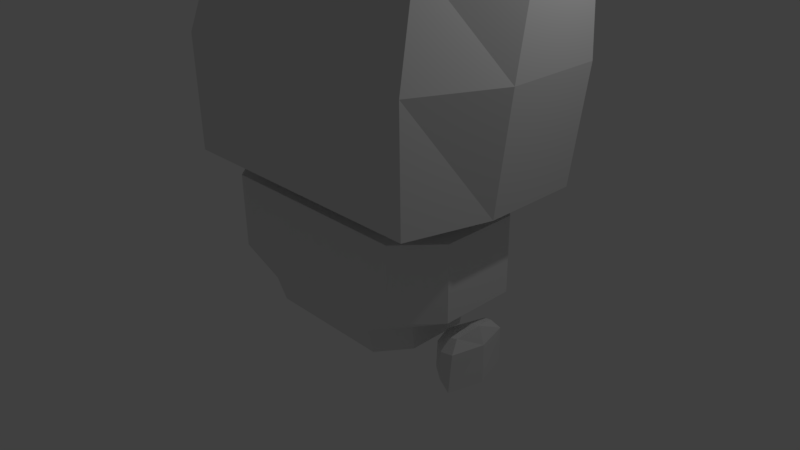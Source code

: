 # Source: Robot.blend  (saved by Blender 2.77.0; exported with 4.5.12 LTS)
import bpy
from mathutils import Matrix  # noqa: F401  (used for matrix-valued properties, if any)

bpy.ops.wm.read_factory_settings(use_empty=True)
scene = bpy.context.scene
scene.name = 'Scene'

# ---- collections
col_collection_1 = bpy.data.collections.new('Collection 1'); scene.collection.children.link(col_collection_1)

# ---- materials (node trees are filled in below, after node groups)
mat_material = bpy.data.materials.new('Material')
mat_material.alpha_threshold = 0.0
mat_material.use_transparent_shadow = False
mat_material.roughness = 0.5
mat_material.line_color = (0.0, 0.0, 0.0, 1.0)

# ---- material node trees

# ---- world
world_world = bpy.data.worlds.new('World'); scene.world = world_world
world_world.color = (0.05088, 0.05088, 0.05088)
world_world.use_sun_shadow = False
world_world.sun_shadow_jitter_overblur = 0.0
world_world.cycles.sampling_method = 'MANUAL'

# ---- cameras
cam_camera = bpy.data.cameras.new('Camera')
cam_camera.clip_end = 100.0
cam_camera.lens = 35.0
cam_camera.sensor_width = 32.0
cam_camera.sensor_height = 18.0
cam_camera.ortho_scale = 7.314
cam_camera.dof.focus_distance = 0.0
cam_camera.dof.aperture_fstop = 128.0

# ---- lights
light_lamp = bpy.data.lights.new('Lamp', 'POINT')
light_lamp.transmission_factor = 0.0
light_lamp.cutoff_distance = 30.0
light_lamp.energy = 100.0
light_lamp.shadow_buffer_clip_start = 1.001
light_lamp.shadow_soft_size = 0.1
light_lamp.shadow_maximum_resolution = 0.006
light_lamp.use_absolute_resolution = True

# ---- meshes
me_cube_002 = bpy.data.meshes.new('Cube.002')
me_cube_002.from_pydata([(1.646, 0.308, -0.35), (1.728, -5.662e-08, -0.2603), (1.646, -0.308, -0.35), (1.294, 2.98e-08, -0.8628), (1.432, 0.3, -0.8628), (1.432, -0.3, -0.8628), (1.322, -5.215e-08, -0.5128), (1.431, -0.28, -0.5128), (1.431, 0.28, -0.5128), (1.909, 7.947e-08, -0.9963), (1.777, 0.45, -0.9963), (1.777, -0.45, -0.9963), (1.91, -4.346e-08, -0.4713), (1.802, -0.42, -0.4713), (1.802, 0.42, -0.4713), (1.832, -5.735e-08, -0.2376), (1.756, -0.294, -0.3237), (1.756, 0.294, -0.3237), (1.539, 0.28, -0.4389), (1.539, -0.28, -0.4389), (1.501, -5.588e-08, -0.3826), (1.631, -0.363, -0.4313), (1.616, -0.413, -0.5125), (1.616, -0.424, -0.8975), (1.631, 0.363, -0.4313), (1.616, 0.413, -0.5125), (1.616, 0.424, -0.8975)], [], [(6, 3, 5, 7), (8, 4, 3, 6), (18, 8, 6, 20), (20, 6, 7, 19), (12, 13, 11, 9), (14, 12, 9, 10), (1, 2, 16, 15), (12, 15, 16, 13), (14, 17, 15, 12), (0, 1, 15, 17), (1, 20, 19, 2), (0, 18, 20, 1), (17, 14, 25, 24), (22, 13, 16, 21), (23, 11, 13, 22), (8, 25, 26, 4), (24, 25, 8, 18), (25, 14, 10, 26), (5, 23, 22, 7), (7, 22, 21, 19), (16, 2, 21), (19, 21, 2), (0, 24, 18), (17, 24, 0)])
me_cube_002.materials.append(mat_material)
me_cube_002.use_remesh_preserve_volume = False
me_cube_002.use_remesh_preserve_attributes = False
me_cube_002.use_mirror_vertex_groups = False
me_cube_002.update()
me_cylinder_001 = bpy.data.meshes.new('Cylinder.001')
me_cylinder_001.from_pydata([(0.0, 1.0, 0.0), (0.0, 1.0, 1.0), (0.7071, 0.7071, 0.0), (0.7071, 0.7071, 1.0), (1.0, -4.371e-08, 0.0), (1.0, -4.371e-08, 1.0), (0.7071, -0.7071, 0.0), (0.7071, -0.7071, 1.0), (-8.742e-08, -1.0, 0.0), (-8.742e-08, -1.0, 1.0), (-0.7071, -0.7071, 0.0), (-0.7071, -0.7071, 1.0), (-1.0, 1.192e-08, 0.0), (-1.0, 1.192e-08, 1.0), (-0.7071, 0.7071, 0.0), (-0.7071, 0.7071, 1.0), (0.6364, 0.6364, 1.3), (4.945e-09, 0.9, 1.3), (0.9, -3.86e-08, 1.3), (0.6364, -0.6364, 1.3), (-7.374e-08, -0.9, 1.3), (-0.6364, -0.6364, 1.3), (-0.9, 1.148e-08, 1.3), (-0.6364, 0.6364, 1.3), (0.5091, 0.5091, 1.5), (-3.495e-09, 0.72, 1.5), (0.72, -2.79e-08, 1.5), (0.5091, -0.5091, 1.5), (-6.644e-08, -0.72, 1.5), (-0.5091, -0.5091, 1.5), (-0.72, 1.216e-08, 1.5), (-0.5091, 0.5091, 1.5), (0.3564, 0.3564, 1.6), (-5.696e-09, 0.504, 1.6), (0.504, -1.953e-08, 1.6), (0.3564, -0.3564, 1.6), (-4.976e-08, -0.504, 1.6), (-0.3564, -0.3564, 1.6), (-0.504, 8.514e-09, 1.6), (-0.3564, 0.3564, 1.6), (0.1782, 0.1782, 1.65), (-1.568e-08, 0.252, 1.65), (0.252, -6.038e-09, 1.65), (0.1782, -0.1782, 1.65), (-3.771e-08, -0.252, 1.65), (-0.1782, -0.1782, 1.65), (-0.252, 7.982e-09, 1.65), (-0.1782, 0.1782, 1.65)], [], [(0, 1, 3, 2), (2, 3, 5, 4), (4, 5, 7, 6), (6, 7, 9, 8), (8, 9, 11, 10), (10, 11, 13, 12), (5, 3, 16, 18), (12, 13, 15, 14), (14, 15, 1, 0), (0, 2, 4, 6, 8, 10, 12, 14), (22, 21, 29, 30), (11, 9, 20, 21), (1, 15, 23, 17), (3, 1, 17, 16), (7, 5, 18, 19), (13, 11, 21, 22), (9, 7, 19, 20), (15, 13, 22, 23), (24, 25, 33, 32), (20, 19, 27, 28), (18, 16, 24, 26), (23, 22, 30, 31), (21, 20, 28, 29), (19, 18, 26, 27), (16, 17, 25, 24), (17, 23, 31, 25), (39, 38, 46, 47), (25, 31, 39, 33), (30, 29, 37, 38), (28, 27, 35, 36), (26, 24, 32, 34), (31, 30, 38, 39), (29, 28, 36, 37), (27, 26, 34, 35), (40, 41, 47, 46, 45, 44, 43, 42), (37, 36, 44, 45), (35, 34, 42, 43), (32, 33, 41, 40), (33, 39, 47, 41), (38, 37, 45, 46), (36, 35, 43, 44), (34, 32, 40, 42)])
me_cylinder_001.use_remesh_preserve_volume = False
me_cylinder_001.use_remesh_preserve_attributes = False
me_cylinder_001.use_mirror_vertex_groups = False
me_cylinder_001.update()
me_cylinder = bpy.data.meshes.new('Cylinder')
me_cylinder.from_pydata([], [], [])
me_cylinder.use_remesh_preserve_volume = False
me_cylinder.use_remesh_preserve_attributes = False
me_cylinder.use_mirror_vertex_groups = False
me_cylinder.update()
me_cube_001 = bpy.data.meshes.new('Cube.001')
me_cube_001.from_pydata([(-1.75, -1.25, 0.0), (-1.57, -0.8642, 2.7), (-1.75, 1.25, 0.0), (-1.57, 1.112, 2.7), (1.85, -1.25, 0.0), (1.67, -0.8642, 2.7), (1.85, 1.25, 0.0), (1.67, 1.112, 2.7), (-1.75, -1.25, 1.495), (-1.75, 1.25, 1.495), (1.85, 1.25, 1.495), (1.85, -1.25, 1.495), (2.35, 1.046, 1.495), (2.15, 1.046, 0.0), (2.35, 0.9768, 2.5), (2.35, -0.01145, 2.5), (2.35, -0.2043, 1.495), (2.15, -0.2043, 0.0), (-2.25, -0.4043, 1.495), (-2.25, -0.2114, 2.5), (-2.25, 0.7768, 2.5), (-2.25, 0.8457, 1.495), (-2.05, 0.8457, 0.0), (-2.05, -0.4043, 0.0)], [], [(9, 2, 22, 21), (9, 10, 6, 2), (4, 6, 13, 17), (11, 8, 0, 4), (0, 2, 6, 4), (5, 7, 3, 1), (5, 1, 8, 11), (5, 11, 16, 15), (3, 7, 10, 9), (3, 9, 21, 20), (12, 16, 17, 13), (14, 15, 16, 12), (7, 5, 15, 14), (6, 10, 12, 13), (10, 7, 14, 12), (11, 4, 17, 16), (18, 21, 22, 23), (19, 20, 21, 18), (8, 1, 19, 18), (2, 0, 23, 22), (0, 8, 18, 23), (1, 3, 20, 19)])
me_cube_001.use_remesh_preserve_volume = False
me_cube_001.use_remesh_preserve_attributes = False
me_cube_001.use_mirror_vertex_groups = False
me_cube_001.update()
me_cube = bpy.data.meshes.new('Cube')
me_cube.from_pydata([(1.35, 1.0, 0.0), (1.8, 0.5, 0.0), (1.8, -0.5, 0.0), (1.35, -1.0, 0.0), (-1.35, -1.0, 0.0), (-1.8, -0.5, 0.0), (-1.8, 0.5, 0.0), (-1.35, 1.0, 0.0), (1.8, 0.5, 1.0), (1.35, 1.0, 1.0), (1.35, -1.0, 1.0), (1.8, -0.5, 1.0), (-1.8, -0.5, 1.0), (-1.35, -1.0, 1.0), (-1.35, 1.0, 1.0), (-1.8, 0.5, 1.0), (1.152, 0.4, -0.7), (0.864, 0.8, -0.7), (0.864, -0.8, -0.7), (1.152, -0.4, -0.7), (-1.152, -0.4, -0.7), (-0.864, -0.8, -0.7), (-0.864, 0.8, -0.7), (-1.152, 0.4, -0.7), (1.181, -0.45, -0.35), (1.181, 0.45, -0.35), (0.8856, -0.9, -0.35), (0.8856, 0.9, -0.35), (-0.8856, -0.9, -0.35), (-0.8856, 0.9, -0.35), (-1.181, 0.45, -0.35), (-1.181, -0.45, -0.35)], [], [(9, 0, 7, 14), (3, 10, 13, 4), (5, 12, 15, 6), (8, 9, 14, 15, 12, 13, 10, 11), (1, 8, 11, 2), (0, 9, 8, 1), (2, 11, 10, 3), (4, 13, 12, 5), (6, 15, 14, 7), (25, 24, 19, 16), (17, 16, 19, 18, 21, 20, 23, 22), (24, 26, 18, 19), (27, 25, 16, 17), (26, 28, 21, 18), (29, 27, 17, 22), (30, 29, 22, 23), (31, 30, 23, 20), (28, 31, 20, 21), (4, 5, 31, 28), (5, 6, 30, 31), (6, 7, 29, 30), (7, 0, 27, 29), (3, 4, 28, 26), (0, 1, 25, 27), (2, 3, 26, 24), (1, 2, 24, 25)])
me_cube.materials.append(mat_material)
me_cube.use_remesh_preserve_volume = False
me_cube.use_remesh_preserve_attributes = False
me_cube.use_mirror_vertex_groups = False
me_cube.update()

# ---- objects
ob_cube_002 = bpy.data.objects.new('Cube.002', me_cube_002)
ob_cylinder_001 = bpy.data.objects.new('Cylinder.001', me_cylinder_001)
ob_cylinder = bpy.data.objects.new('Cylinder', me_cylinder)
ob_cube_001 = bpy.data.objects.new('Cube.001', me_cube_001)
ob_cube = bpy.data.objects.new('Cube', me_cube)
ob_lamp = bpy.data.objects.new('Lamp', light_lamp)
ob_camera = bpy.data.objects.new('Camera', cam_camera)

# ---- transforms, parenting, visibility, modifiers, constraints
ob_cube_002.location = (0.0, 0.0, 0.0)
ob_cube_002.lock_rotations_4d = False
ob_cube_002.empty_display_type = 'ARROWS'
ob_cube_002.lineart.crease_threshold = 0.0
ob_cylinder_001.location = (0.05, 0.124, 4.1)
ob_cylinder_001.rotation_euler = (0.0, 0.0, 0.3927)
ob_cylinder_001.lineart.crease_threshold = 0.0
ob_cylinder.location = (0.05, 0.124, 4.0)
ob_cylinder.lineart.crease_threshold = 0.0
ob_cube_001.location = (-1.788e-07, -1.863e-07, 1.3)
ob_cube_001.lineart.crease_threshold = 0.0
ob_cube.location = (0.0, 0.0, 0.0)
ob_cube.lock_rotations_4d = False
ob_cube.empty_display_type = 'ARROWS'
ob_cube.lineart.crease_threshold = 0.0
ob_lamp.location = (4.076, 1.005, 5.904)
ob_lamp.rotation_euler = (0.6503, 0.05522, 1.866)
ob_lamp.lock_rotations_4d = False
ob_lamp.empty_display_type = 'ARROWS'
ob_lamp.color = (0.0, 0.0, 0.0, 0.0)
ob_lamp.lineart.crease_threshold = 0.0
ob_camera.location = (7.481, -6.508, 5.344)
ob_camera.rotation_euler = (1.109, 0.01082, 0.8149)
ob_camera.lock_rotations_4d = False
ob_camera.empty_display_type = 'ARROWS'
ob_camera.color = (0.0, 0.0, 0.0, 0.0)
ob_camera.display_type = 'WIRE'
ob_camera.lineart.crease_threshold = 0.0

# ---- collection membership
col_collection_1.objects.link(ob_cube_002)
col_collection_1.objects.link(ob_cylinder_001)
col_collection_1.objects.link(ob_cylinder)
col_collection_1.objects.link(ob_cube_001)
col_collection_1.objects.link(ob_cube)
col_collection_1.objects.link(ob_lamp)
col_collection_1.objects.link(ob_camera)

# ---- scene / render settings (as saved in the file)
scene.camera = ob_camera
scene.frame_start = 1; scene.frame_end = 250; scene.frame_set(1)
scene.render.engine = 'BLENDER_EEVEE_NEXT'
scene.render.resolution_percentage = 50
scene.render.dither_intensity = 0.0
scene.cycles.use_denoising = False
scene.cycles.samples = 128
scene.cycles.sampling_pattern = 'TABULATED_SOBOL'
scene.cycles.light_sampling_threshold = 0.0
scene.cycles.use_adaptive_sampling = False
scene.cycles.use_light_tree = False
scene.cycles.blur_glossy = 0.0
scene.cycles.sample_clamp_indirect = 0.0
scene.view_settings.view_transform = 'Standard'
bpy.context.view_layer.update()
